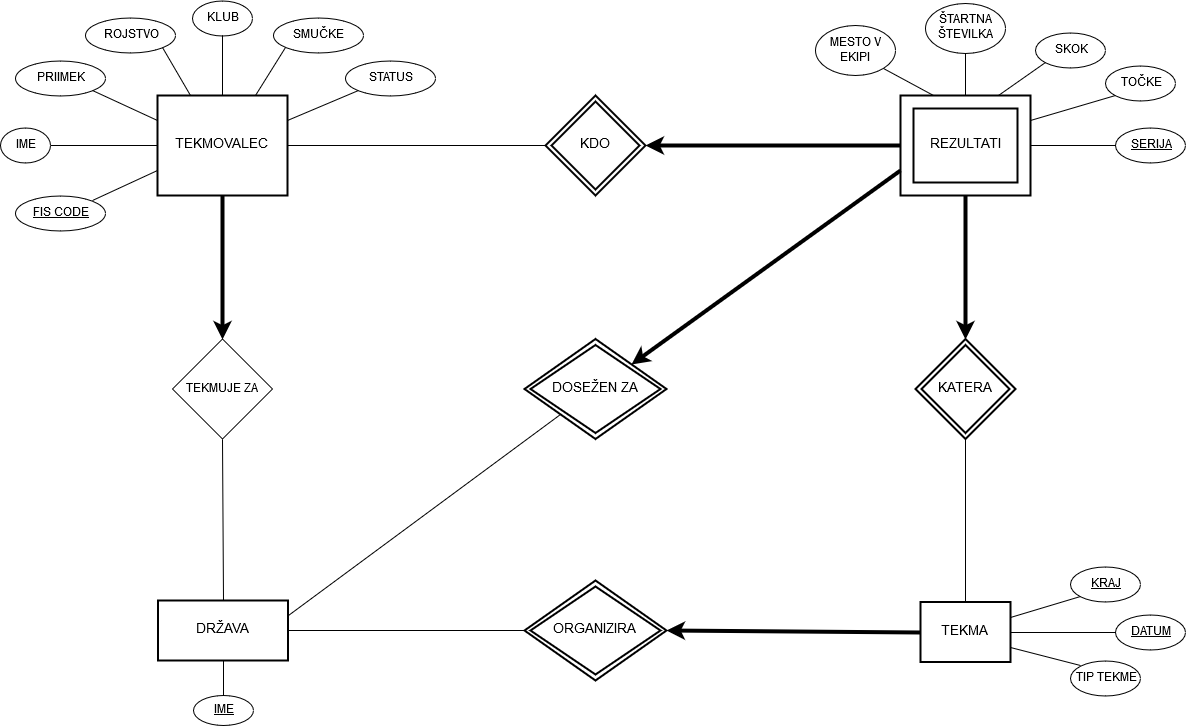

The diagram above was exported from draw.io. Its source (the exported page's mxGraphModel, read from the mxfile embedded in the PNG):
<mxGraphModel dx="1394" dy="743" grid="1" gridSize="10" guides="1" tooltips="1" connect="1" arrows="1" fold="1" page="1" pageScale="1" pageWidth="3300" pageHeight="4681" math="0" shadow="0">
  <root>
    <object label="" id="0">
      <mxCell />
    </object>
    <mxCell id="1" parent="0" />
    <mxCell id="B-nQZeP6w8kW1Lap9Plg-86" value="TOČKE" style="ellipse;whiteSpace=wrap;html=1;strokeWidth=1;" parent="1" vertex="1">
      <mxGeometry x="1140" y="70" width="70" height="35" as="geometry" />
    </mxCell>
    <mxCell id="B-nQZeP6w8kW1Lap9Plg-88" value="&lt;u&gt;SERIJA&lt;/u&gt;" style="ellipse;whiteSpace=wrap;html=1;strokeWidth=1;" parent="1" vertex="1">
      <mxGeometry x="1150" y="132.5" width="70" height="35" as="geometry" />
    </mxCell>
    <mxCell id="B-nQZeP6w8kW1Lap9Plg-89" value="KATERA&lt;br&gt;" style="shape=rhombus;double=1;strokeWidth=2;fontSize=17;perimeter=rhombusPerimeter;whiteSpace=wrap;html=1;align=center;fontSize=14;" parent="1" vertex="1">
      <mxGeometry x="950" y="343.5" width="100" height="100" as="geometry" />
    </mxCell>
    <mxCell id="B-nQZeP6w8kW1Lap9Plg-90" value="TEKMA&lt;br&gt;" style="strokeWidth=2;whiteSpace=wrap;html=1;align=center;fontSize=14;" parent="1" vertex="1">
      <mxGeometry x="955" y="606.5" width="90" height="60" as="geometry" />
    </mxCell>
    <mxCell id="QZw8YwnO8kYYS0RygSzG-15" style="edgeStyle=none;rounded=0;orthogonalLoop=1;jettySize=auto;html=1;exitX=0.5;exitY=1;exitDx=0;exitDy=0;entryX=0.5;entryY=0;entryDx=0;entryDy=0;strokeWidth=4;" parent="1" source="B-nQZeP6w8kW1Lap9Plg-91" target="B-nQZeP6w8kW1Lap9Plg-75" edge="1">
      <mxGeometry relative="1" as="geometry" />
    </mxCell>
    <mxCell id="B-nQZeP6w8kW1Lap9Plg-91" value="TEKMOVALEC&lt;br&gt;" style="strokeWidth=2;whiteSpace=wrap;html=1;align=center;fontSize=14;" parent="1" vertex="1">
      <mxGeometry x="192" y="100" width="130" height="100" as="geometry" />
    </mxCell>
    <mxCell id="B-nQZeP6w8kW1Lap9Plg-66" value="IME" style="ellipse;whiteSpace=wrap;html=1;" parent="1" vertex="1">
      <mxGeometry x="35" y="132.5" width="50" height="35" as="geometry" />
    </mxCell>
    <mxCell id="B-nQZeP6w8kW1Lap9Plg-92" value="DRŽAVA&lt;br&gt;" style="strokeWidth=2;whiteSpace=wrap;html=1;align=center;fontSize=14;" parent="1" vertex="1">
      <mxGeometry x="192.5" y="605" width="130" height="60" as="geometry" />
    </mxCell>
    <mxCell id="B-nQZeP6w8kW1Lap9Plg-67" value="PRIIMEK" style="ellipse;whiteSpace=wrap;html=1;" parent="1" vertex="1">
      <mxGeometry x="50" y="65" width="90" height="35" as="geometry" />
    </mxCell>
    <mxCell id="B-nQZeP6w8kW1Lap9Plg-94" value="KRAJ" style="ellipse;strokeWidth=1;whiteSpace=wrap;html=1;fontStyle=4" parent="1" vertex="1">
      <mxGeometry x="1105" y="571.5" width="70" height="35" as="geometry" />
    </mxCell>
    <mxCell id="B-nQZeP6w8kW1Lap9Plg-68" value="ROJSTVO" style="ellipse;whiteSpace=wrap;html=1;" parent="1" vertex="1">
      <mxGeometry x="120" y="22.5" width="90" height="35" as="geometry" />
    </mxCell>
    <mxCell id="B-nQZeP6w8kW1Lap9Plg-95" value="&lt;u&gt;DATUM&lt;/u&gt;" style="ellipse;whiteSpace=wrap;html=1;strokeWidth=1;" parent="1" vertex="1">
      <mxGeometry x="1150" y="619" width="70" height="35" as="geometry" />
    </mxCell>
    <mxCell id="B-nQZeP6w8kW1Lap9Plg-69" value="KLUB" style="ellipse;whiteSpace=wrap;html=1;" parent="1" vertex="1">
      <mxGeometry x="227" y="5" width="60" height="35" as="geometry" />
    </mxCell>
    <mxCell id="B-nQZeP6w8kW1Lap9Plg-70" value="STATUS" style="ellipse;whiteSpace=wrap;html=1;" parent="1" vertex="1">
      <mxGeometry x="380" y="65" width="90" height="35" as="geometry" />
    </mxCell>
    <mxCell id="B-nQZeP6w8kW1Lap9Plg-97" value="&lt;span&gt;TIP TEKME&lt;/span&gt;" style="ellipse;whiteSpace=wrap;html=1;strokeWidth=1;fontStyle=0" parent="1" vertex="1">
      <mxGeometry x="1105" y="665" width="70" height="35" as="geometry" />
    </mxCell>
    <mxCell id="B-nQZeP6w8kW1Lap9Plg-71" value="SMUČKE" style="ellipse;whiteSpace=wrap;html=1;" parent="1" vertex="1">
      <mxGeometry x="307.5" y="22.5" width="90" height="35" as="geometry" />
    </mxCell>
    <mxCell id="B-nQZeP6w8kW1Lap9Plg-72" value="&lt;u&gt;IME&lt;/u&gt;" style="ellipse;whiteSpace=wrap;html=1;" parent="1" vertex="1">
      <mxGeometry x="227.5" y="700" width="60" height="30" as="geometry" />
    </mxCell>
    <mxCell id="B-nQZeP6w8kW1Lap9Plg-73" value="MESTO V EKIPI&lt;br&gt;" style="ellipse;whiteSpace=wrap;html=1;" vertex="1" parent="1">
      <mxGeometry x="850" y="30" width="80" height="50" as="geometry" />
    </mxCell>
    <mxCell id="B-nQZeP6w8kW1Lap9Plg-74" value="ŠTARTNA ŠTEVILKA" style="ellipse;whiteSpace=wrap;html=1;" parent="1" vertex="1">
      <mxGeometry x="960" y="7.5" width="80" height="50" as="geometry" />
    </mxCell>
    <mxCell id="B-nQZeP6w8kW1Lap9Plg-75" value="TEKMUJE ZA&lt;br&gt;" style="rhombus;whiteSpace=wrap;html=1;" parent="1" vertex="1">
      <mxGeometry x="207" y="343.5" width="100" height="100" as="geometry" />
    </mxCell>
    <mxCell id="B-nQZeP6w8kW1Lap9Plg-78" value="KDO&lt;br&gt;" style="shape=rhombus;double=1;strokeWidth=2;fontSize=17;perimeter=rhombusPerimeter;whiteSpace=wrap;html=1;align=center;fontSize=14;" parent="1" vertex="1">
      <mxGeometry x="580" y="100" width="100" height="100" as="geometry" />
    </mxCell>
    <mxCell id="B-nQZeP6w8kW1Lap9Plg-84" value="SKOK" style="ellipse;whiteSpace=wrap;html=1;strokeWidth=1;" parent="1" vertex="1">
      <mxGeometry x="1070" y="37.5" width="70" height="35" as="geometry" />
    </mxCell>
    <mxCell id="B-nQZeP6w8kW1Lap9Plg-65" value="&lt;u&gt;FIS CODE&lt;/u&gt;" style="ellipse;whiteSpace=wrap;html=1;" parent="1" vertex="1">
      <mxGeometry x="50" y="200" width="90" height="35" as="geometry" />
    </mxCell>
    <mxCell id="B-nQZeP6w8kW1Lap9Plg-100" value="&lt;div&gt;REZULTATI&lt;/div&gt;" style="shape=ext;strokeWidth=2;margin=10;double=1;whiteSpace=wrap;html=1;align=center;fontSize=14;" parent="1" vertex="1">
      <mxGeometry x="935" y="100" width="130" height="100" as="geometry" />
    </mxCell>
    <mxCell id="B-nQZeP6w8kW1Lap9Plg-108" value="DOSEŽEN ZA&lt;br&gt;" style="shape=rhombus;double=1;strokeWidth=2;fontSize=17;perimeter=rhombusPerimeter;whiteSpace=wrap;html=1;align=center;fontSize=14;" parent="1" vertex="1">
      <mxGeometry x="559" y="343.5" width="142" height="100" as="geometry" />
    </mxCell>
    <mxCell id="B-nQZeP6w8kW1Lap9Plg-109" value="ORGANIZIRA&lt;br&gt;" style="shape=rhombus;double=1;strokeWidth=2;fontSize=17;perimeter=rhombusPerimeter;whiteSpace=wrap;html=1;align=center;fontSize=14;" parent="1" vertex="1">
      <mxGeometry x="559" y="585" width="142" height="100" as="geometry" />
    </mxCell>
    <mxCell id="QZw8YwnO8kYYS0RygSzG-8" value="" style="endArrow=none;html=1;entryX=0;entryY=0.75;entryDx=0;entryDy=0;exitX=1;exitY=0;exitDx=0;exitDy=0;" parent="1" source="B-nQZeP6w8kW1Lap9Plg-65" target="B-nQZeP6w8kW1Lap9Plg-91" edge="1">
      <mxGeometry width="50" height="50" relative="1" as="geometry">
        <mxPoint x="40" y="930" as="sourcePoint" />
        <mxPoint x="90" y="880" as="targetPoint" />
      </mxGeometry>
    </mxCell>
    <mxCell id="fy32_yhWNsckjvzkRRPx-3" value="" style="endArrow=none;html=1;exitX=1;exitY=1;exitDx=0;exitDy=0;entryX=0.25;entryY=0;entryDx=0;entryDy=0;" parent="1" source="B-nQZeP6w8kW1Lap9Plg-73" target="B-nQZeP6w8kW1Lap9Plg-100" edge="1">
      <mxGeometry width="50" height="50" relative="1" as="geometry">
        <mxPoint x="1180" y="250" as="sourcePoint" />
        <mxPoint x="190" y="950" as="targetPoint" />
      </mxGeometry>
    </mxCell>
    <mxCell id="QZw8YwnO8kYYS0RygSzG-9" value="" style="endArrow=none;html=1;entryX=0;entryY=0.5;entryDx=0;entryDy=0;exitX=1;exitY=0.5;exitDx=0;exitDy=0;" parent="1" source="B-nQZeP6w8kW1Lap9Plg-66" target="B-nQZeP6w8kW1Lap9Plg-91" edge="1">
      <mxGeometry width="50" height="50" relative="1" as="geometry">
        <mxPoint x="120" y="240" as="sourcePoint" />
        <mxPoint x="218" y="185" as="targetPoint" />
      </mxGeometry>
    </mxCell>
    <mxCell id="QZw8YwnO8kYYS0RygSzG-10" value="" style="endArrow=none;html=1;entryX=0;entryY=0.25;entryDx=0;entryDy=0;exitX=1;exitY=1;exitDx=0;exitDy=0;" parent="1" source="B-nQZeP6w8kW1Lap9Plg-67" target="B-nQZeP6w8kW1Lap9Plg-91" edge="1">
      <mxGeometry width="50" height="50" relative="1" as="geometry">
        <mxPoint x="130" y="250" as="sourcePoint" />
        <mxPoint x="228" y="195" as="targetPoint" />
      </mxGeometry>
    </mxCell>
    <mxCell id="QZw8YwnO8kYYS0RygSzG-11" value="" style="endArrow=none;html=1;entryX=1;entryY=1;entryDx=0;entryDy=0;exitX=0.25;exitY=0;exitDx=0;exitDy=0;" parent="1" source="B-nQZeP6w8kW1Lap9Plg-91" target="B-nQZeP6w8kW1Lap9Plg-68" edge="1">
      <mxGeometry width="50" height="50" relative="1" as="geometry">
        <mxPoint x="200" y="260" as="sourcePoint" />
        <mxPoint x="250" y="240" as="targetPoint" />
      </mxGeometry>
    </mxCell>
    <mxCell id="QZw8YwnO8kYYS0RygSzG-12" value="" style="endArrow=none;html=1;entryX=0.5;entryY=1;entryDx=0;entryDy=0;exitX=0.5;exitY=0;exitDx=0;exitDy=0;" parent="1" source="B-nQZeP6w8kW1Lap9Plg-91" target="B-nQZeP6w8kW1Lap9Plg-69" edge="1">
      <mxGeometry width="50" height="50" relative="1" as="geometry">
        <mxPoint x="150" y="270" as="sourcePoint" />
        <mxPoint x="248" y="215" as="targetPoint" />
      </mxGeometry>
    </mxCell>
    <mxCell id="QZw8YwnO8kYYS0RygSzG-13" value="" style="endArrow=none;html=1;entryX=0;entryY=1;entryDx=0;entryDy=0;exitX=0.75;exitY=0;exitDx=0;exitDy=0;" parent="1" source="B-nQZeP6w8kW1Lap9Plg-91" target="B-nQZeP6w8kW1Lap9Plg-71" edge="1">
      <mxGeometry width="50" height="50" relative="1" as="geometry">
        <mxPoint x="160" y="280" as="sourcePoint" />
        <mxPoint x="258" y="225" as="targetPoint" />
      </mxGeometry>
    </mxCell>
    <mxCell id="QZw8YwnO8kYYS0RygSzG-14" value="" style="endArrow=none;html=1;entryX=0;entryY=1;entryDx=0;entryDy=0;exitX=1;exitY=0.25;exitDx=0;exitDy=0;" parent="1" source="B-nQZeP6w8kW1Lap9Plg-91" target="B-nQZeP6w8kW1Lap9Plg-70" edge="1">
      <mxGeometry width="50" height="50" relative="1" as="geometry">
        <mxPoint x="170" y="290" as="sourcePoint" />
        <mxPoint x="268" y="235" as="targetPoint" />
      </mxGeometry>
    </mxCell>
    <mxCell id="QZw8YwnO8kYYS0RygSzG-16" value="" style="endArrow=none;html=1;entryX=0.5;entryY=0;entryDx=0;entryDy=0;exitX=0.5;exitY=1;exitDx=0;exitDy=0;" parent="1" source="B-nQZeP6w8kW1Lap9Plg-75" target="B-nQZeP6w8kW1Lap9Plg-92" edge="1">
      <mxGeometry width="50" height="50" relative="1" as="geometry">
        <mxPoint x="180" y="300" as="sourcePoint" />
        <mxPoint x="278" y="245" as="targetPoint" />
      </mxGeometry>
    </mxCell>
    <mxCell id="QZw8YwnO8kYYS0RygSzG-17" value="" style="endArrow=none;html=1;entryX=0.5;entryY=0;entryDx=0;entryDy=0;exitX=0.5;exitY=1;exitDx=0;exitDy=0;" parent="1" source="B-nQZeP6w8kW1Lap9Plg-92" target="B-nQZeP6w8kW1Lap9Plg-72" edge="1">
      <mxGeometry width="50" height="50" relative="1" as="geometry">
        <mxPoint x="190" y="310" as="sourcePoint" />
        <mxPoint x="288" y="255" as="targetPoint" />
      </mxGeometry>
    </mxCell>
    <mxCell id="QZw8YwnO8kYYS0RygSzG-18" value="" style="endArrow=none;html=1;entryX=0;entryY=0.5;entryDx=0;entryDy=0;exitX=1;exitY=0.5;exitDx=0;exitDy=0;" parent="1" source="B-nQZeP6w8kW1Lap9Plg-92" target="B-nQZeP6w8kW1Lap9Plg-109" edge="1">
      <mxGeometry width="50" height="50" relative="1" as="geometry">
        <mxPoint x="200" y="320" as="sourcePoint" />
        <mxPoint x="298" y="265" as="targetPoint" />
      </mxGeometry>
    </mxCell>
    <mxCell id="QZw8YwnO8kYYS0RygSzG-19" value="" style="endArrow=classic;html=1;entryX=1;entryY=0.5;entryDx=0;entryDy=0;exitX=0;exitY=0.5;exitDx=0;exitDy=0;strokeWidth=4;startArrow=none;startFill=0;endFill=1;" parent="1" source="B-nQZeP6w8kW1Lap9Plg-90" target="B-nQZeP6w8kW1Lap9Plg-109" edge="1">
      <mxGeometry width="50" height="50" relative="1" as="geometry">
        <mxPoint x="935.294117647059" y="635.4117647058824" as="sourcePoint" />
        <mxPoint x="308" y="275" as="targetPoint" />
      </mxGeometry>
    </mxCell>
    <mxCell id="fy32_yhWNsckjvzkRRPx-4" value="" style="endArrow=none;html=1;entryX=0.5;entryY=0;entryDx=0;entryDy=0;" parent="1" source="B-nQZeP6w8kW1Lap9Plg-74" target="B-nQZeP6w8kW1Lap9Plg-100" edge="1">
      <mxGeometry width="50" height="50" relative="1" as="geometry">
        <mxPoint x="914" y="73" as="sourcePoint" />
        <mxPoint x="971.7883211678832" y="160" as="targetPoint" />
      </mxGeometry>
    </mxCell>
    <mxCell id="fy32_yhWNsckjvzkRRPx-5" value="" style="endArrow=none;html=1;exitX=0;exitY=1;exitDx=0;exitDy=0;entryX=0.75;entryY=0;entryDx=0;entryDy=0;" parent="1" source="B-nQZeP6w8kW1Lap9Plg-84" target="B-nQZeP6w8kW1Lap9Plg-100" edge="1">
      <mxGeometry width="50" height="50" relative="1" as="geometry">
        <mxPoint x="924" y="83" as="sourcePoint" />
        <mxPoint x="981.7883211678832" y="170" as="targetPoint" />
      </mxGeometry>
    </mxCell>
    <mxCell id="fy32_yhWNsckjvzkRRPx-6" value="" style="endArrow=none;html=1;exitX=0;exitY=1;exitDx=0;exitDy=0;entryX=1;entryY=0.25;entryDx=0;entryDy=0;" parent="1" source="B-nQZeP6w8kW1Lap9Plg-86" target="B-nQZeP6w8kW1Lap9Plg-100" edge="1">
      <mxGeometry width="50" height="50" relative="1" as="geometry">
        <mxPoint x="934" y="93" as="sourcePoint" />
        <mxPoint x="1060" y="156" as="targetPoint" />
      </mxGeometry>
    </mxCell>
    <mxCell id="fy32_yhWNsckjvzkRRPx-9" value="" style="endArrow=none;html=1;entryX=1;entryY=0.5;entryDx=0;entryDy=0;" parent="1" source="B-nQZeP6w8kW1Lap9Plg-88" target="B-nQZeP6w8kW1Lap9Plg-100" edge="1">
      <mxGeometry width="50" height="50" relative="1" as="geometry">
        <mxPoint x="964" y="123" as="sourcePoint" />
        <mxPoint x="1021.7883211678832" y="210" as="targetPoint" />
      </mxGeometry>
    </mxCell>
    <mxCell id="fy32_yhWNsckjvzkRRPx-11" value="" style="endArrow=none;html=1;exitX=0;exitY=1;exitDx=0;exitDy=0;entryX=1;entryY=0.25;entryDx=0;entryDy=0;" parent="1" source="B-nQZeP6w8kW1Lap9Plg-94" target="B-nQZeP6w8kW1Lap9Plg-90" edge="1">
      <mxGeometry width="50" height="50" relative="1" as="geometry">
        <mxPoint x="524" y="409.5" as="sourcePoint" />
        <mxPoint x="581.7883211678832" y="496.5" as="targetPoint" />
      </mxGeometry>
    </mxCell>
    <mxCell id="fy32_yhWNsckjvzkRRPx-12" value="" style="endArrow=none;html=1;entryX=1;entryY=0.5;entryDx=0;entryDy=0;exitX=0;exitY=0.5;exitDx=0;exitDy=0;" parent="1" source="B-nQZeP6w8kW1Lap9Plg-95" target="B-nQZeP6w8kW1Lap9Plg-90" edge="1">
      <mxGeometry width="50" height="50" relative="1" as="geometry">
        <mxPoint x="1120" y="654.5" as="sourcePoint" />
        <mxPoint x="591.7883211678832" y="506.5" as="targetPoint" />
      </mxGeometry>
    </mxCell>
    <mxCell id="fy32_yhWNsckjvzkRRPx-13" value="" style="endArrow=none;html=1;exitX=0;exitY=0;exitDx=0;exitDy=0;entryX=1;entryY=0.75;entryDx=0;entryDy=0;" parent="1" source="B-nQZeP6w8kW1Lap9Plg-97" target="B-nQZeP6w8kW1Lap9Plg-90" edge="1">
      <mxGeometry width="50" height="50" relative="1" as="geometry">
        <mxPoint x="544" y="429.5" as="sourcePoint" />
        <mxPoint x="601.7883211678832" y="516.5" as="targetPoint" />
      </mxGeometry>
    </mxCell>
    <mxCell id="QZw8YwnO8kYYS0RygSzG-26" value="" style="endArrow=none;html=1;exitX=1;exitY=0.5;exitDx=0;exitDy=0;entryX=0;entryY=0.5;entryDx=0;entryDy=0;endFill=0;" parent="1" source="B-nQZeP6w8kW1Lap9Plg-91" target="B-nQZeP6w8kW1Lap9Plg-78" edge="1">
      <mxGeometry width="50" height="50" relative="1" as="geometry">
        <mxPoint x="390" y="310" as="sourcePoint" />
        <mxPoint x="440" y="260" as="targetPoint" />
      </mxGeometry>
    </mxCell>
    <mxCell id="QZw8YwnO8kYYS0RygSzG-27" value="" style="endArrow=classic;html=1;entryX=1;entryY=0.5;entryDx=0;entryDy=0;exitX=0;exitY=0.5;exitDx=0;exitDy=0;endFill=1;strokeWidth=4;" parent="1" source="B-nQZeP6w8kW1Lap9Plg-100" target="B-nQZeP6w8kW1Lap9Plg-78" edge="1">
      <mxGeometry width="50" height="50" relative="1" as="geometry">
        <mxPoint x="270" y="390" as="sourcePoint" />
        <mxPoint x="368" y="335" as="targetPoint" />
      </mxGeometry>
    </mxCell>
    <mxCell id="QZw8YwnO8kYYS0RygSzG-28" value="" style="endArrow=none;html=1;exitX=1;exitY=0.25;exitDx=0;exitDy=0;entryX=0;entryY=1;entryDx=0;entryDy=0;strokeWidth=1;endFill=0;" parent="1" source="B-nQZeP6w8kW1Lap9Plg-92" target="B-nQZeP6w8kW1Lap9Plg-108" edge="1">
      <mxGeometry width="50" height="50" relative="1" as="geometry">
        <mxPoint x="310" y="200" as="sourcePoint" />
        <mxPoint x="490" y="300" as="targetPoint" />
      </mxGeometry>
    </mxCell>
    <mxCell id="QZw8YwnO8kYYS0RygSzG-32" value="" style="endArrow=none;html=1;strokeWidth=1;entryX=0.5;entryY=1;entryDx=0;entryDy=0;exitX=0.5;exitY=0;exitDx=0;exitDy=0;" edge="1" parent="1" source="B-nQZeP6w8kW1Lap9Plg-90" target="B-nQZeP6w8kW1Lap9Plg-89">
      <mxGeometry width="50" height="50" relative="1" as="geometry">
        <mxPoint x="40" y="930" as="sourcePoint" />
        <mxPoint x="90" y="880" as="targetPoint" />
      </mxGeometry>
    </mxCell>
    <mxCell id="QZw8YwnO8kYYS0RygSzG-33" value="" style="endArrow=classic;html=1;entryX=0.5;entryY=0;entryDx=0;entryDy=0;strokeWidth=4;" parent="1" source="B-nQZeP6w8kW1Lap9Plg-100" target="B-nQZeP6w8kW1Lap9Plg-89" edge="1">
      <mxGeometry width="50" height="50" relative="1" as="geometry">
        <mxPoint x="317.5714285714289" y="185.28571428571445" as="sourcePoint" />
        <mxPoint x="587.5714285714289" y="375.28571428571445" as="targetPoint" />
      </mxGeometry>
    </mxCell>
    <mxCell id="QZw8YwnO8kYYS0RygSzG-36" value="" style="endArrow=none;html=1;strokeWidth=4;exitX=1;exitY=0;exitDx=0;exitDy=0;startArrow=classic;startFill=1;entryX=0;entryY=0.75;entryDx=0;entryDy=0;" parent="1" source="B-nQZeP6w8kW1Lap9Plg-108" edge="1" target="B-nQZeP6w8kW1Lap9Plg-100">
      <mxGeometry width="50" height="50" relative="1" as="geometry">
        <mxPoint x="40" y="930" as="sourcePoint" />
        <mxPoint x="935" y="610" as="targetPoint" />
      </mxGeometry>
    </mxCell>
  </root>
</mxGraphModel>